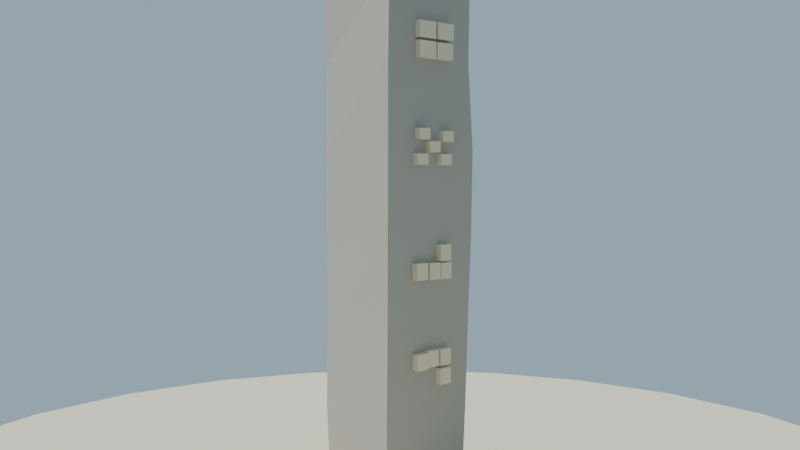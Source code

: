 # Source: monolito_glifos_lowpoly_media.blend  (saved by Blender 4.2.68; exported with 4.5.12 LTS)
import bpy
from mathutils import Matrix  # noqa: F401  (used for matrix-valued properties, if any)

bpy.ops.wm.read_factory_settings(use_empty=True)
scene = bpy.context.scene
scene.name = 'Scene'

# ---- collections
col_collection = bpy.data.collections.new('Collection'); scene.collection.children.link(col_collection)

# ---- materials (node trees are filled in below, after node groups)
mat_mat_piedra_monolito = bpy.data.materials.new('MAT_Piedra_Monolito')
mat_mat_glifo_ancestral = bpy.data.materials.new('MAT_Glifo_Ancestral')
mat_mat_arena_isla = bpy.data.materials.new('MAT_Arena_Isla')

# ---- material node trees
mat_mat_piedra_monolito.use_nodes = True; mat_mat_piedra_monolito.node_tree.nodes.clear()
_N = mat_mat_piedra_monolito.node_tree.nodes; _L = mat_mat_piedra_monolito.node_tree.links
n0 = _N.new('ShaderNodeBsdfPrincipled'); n0.name = 'Principled BSDF'; n0.location = (10, 300)
n0.inputs[0].default_value = (0.45, 0.42, 0.36, 1.0)
n0.inputs[2].default_value = 0.95
n0.inputs[13].default_value = 0.12
n1 = _N.new('ShaderNodeOutputMaterial'); n1.name = 'Material Output'; n1.location = (300, 300)
_L.new(n0.outputs[0], n1.inputs[0])
n1.is_active_output = True
mat_mat_glifo_ancestral.use_nodes = True; mat_mat_glifo_ancestral.node_tree.nodes.clear()
_N = mat_mat_glifo_ancestral.node_tree.nodes; _L = mat_mat_glifo_ancestral.node_tree.links
n0 = _N.new('ShaderNodeBsdfPrincipled'); n0.name = 'Principled BSDF'; n0.location = (10, 300)
n0.inputs[0].default_value = (0.82, 0.71, 0.5, 1.0)
n0.inputs[2].default_value = 0.75
n0.inputs[13].default_value = 0.12
n1 = _N.new('ShaderNodeOutputMaterial'); n1.name = 'Material Output'; n1.location = (300, 300)
_L.new(n0.outputs[0], n1.inputs[0])
n1.is_active_output = True
mat_mat_arena_isla.use_nodes = True; mat_mat_arena_isla.node_tree.nodes.clear()
_N = mat_mat_arena_isla.node_tree.nodes; _L = mat_mat_arena_isla.node_tree.links
n0 = _N.new('ShaderNodeBsdfPrincipled'); n0.name = 'Principled BSDF'; n0.location = (10, 300)
n0.inputs[0].default_value = (0.92, 0.84, 0.63, 1.0)
n0.inputs[2].default_value = 1.0
n0.inputs[13].default_value = 0.12
n1 = _N.new('ShaderNodeOutputMaterial'); n1.name = 'Material Output'; n1.location = (300, 300)
_L.new(n0.outputs[0], n1.inputs[0])
n1.is_active_output = True

# ---- world
world_mundo = bpy.data.worlds.new('Mundo'); scene.world = world_mundo
world_mundo.use_nodes = True; world_mundo.node_tree.nodes.clear()
_N = world_mundo.node_tree.nodes; _L = world_mundo.node_tree.links
n0 = _N.new('ShaderNodeBackground'); n0.name = 'Background'; n0.location = (10, 300)
n0.inputs[0].default_value = (0.58, 0.79, 0.95, 1.0)
n0.inputs[1].default_value = 0.55
n1 = _N.new('ShaderNodeOutputWorld'); n1.name = 'World Output'; n1.location = (300, 300)
_L.new(n0.outputs[0], n1.inputs[0])
n1.is_active_output = True

# ---- cameras
cam_camera = bpy.data.cameras.new('Camera')
cam_camera.lens = 42.0

# ---- lights
light_sol = bpy.data.lights.new('SOL', 'SUN')
light_sol.energy = 3.4

# ---- meshes
me_sm_monolito_m_piedra_monolito = bpy.data.meshes.new('SM_Monolito_M_Piedra_Monolito')
me_sm_monolito_m_piedra_monolito.from_pydata([(0.1988, 0.1354, 0.057), (-0.196, 0.1333, 0.057), (-0.204, -0.1715, 0.057), (0.1947, -0.1643, 0.057), (0.2069, 0.1443, 0.3653), (-0.2041, 0.1421, 0.3653), (-0.199, -0.1649, 0.3653), (0.2064, -0.1706, 0.3653), (0.2022, 0.1434, 0.6737), (-0.2089, 0.1485, 0.6737), (-0.2028, -0.1652, 0.6737), (0.2031, -0.1654, 0.6737), (0.2087, 0.151, 0.982), (-0.2155, 0.1562, 0.982), (-0.2037, -0.1632, 0.982), (0.2054, -0.1645, 0.982), (0.2121, 0.1563, 1.29), (-0.2175, 0.1604, 1.29), (-0.2113, -0.1663, 1.29), (0.2083, -0.164, 1.29), (0.218, 0.1634, 1.599), (-0.2024, 0.1515, 1.599), (-0.216, -0.1673, 1.599), (0.2065, -0.16, 1.599), (0.204, 0.1554, 1.907), (-0.2036, 0.1551, 1.907), (-0.2068, -0.1575, 1.907), (0.2153, -0.164, 1.907), (-0.001635, -0.01676, 0.057), (0.002243, -0.00276, 1.907), (0.55, 0.05, 0.045), (0.6658, -0.01729, 0.1069), (0.5058, -0.05888, 0.1069), (0.4069, 0.05, 0.1069), (0.5058, 0.1589, 0.1069), (0.6658, 0.1173, 0.1069), (0.5942, -0.05888, 0.2071), (0.4342, -0.01729, 0.2071), (0.4342, 0.1173, 0.2071), (0.5942, 0.1589, 0.2071), (0.6931, 0.05, 0.2071), (0.55, 0.05, 0.269)], [], [(0, 1, 5, 4), (1, 2, 6, 5), (2, 3, 7, 6), (3, 0, 4, 7), (4, 5, 9, 8), (5, 6, 10, 9), (6, 7, 11, 10), (7, 4, 8, 11), (8, 9, 13, 12), (9, 10, 14, 13), (10, 11, 15, 14), (11, 8, 12, 15), (12, 13, 17, 16), (13, 14, 18, 17), (14, 15, 19, 18), (15, 12, 16, 19), (16, 17, 21, 20), (17, 18, 22, 21), (18, 19, 23, 22), (19, 16, 20, 23), (20, 21, 25, 24), (21, 22, 26, 25), (22, 23, 27, 26), (23, 20, 24, 27), (28, 1, 0), (28, 2, 1), (28, 3, 2), (28, 0, 3), (29, 24, 25), (29, 25, 26), (29, 26, 27), (29, 27, 24), (30, 31, 32), (31, 30, 35), (30, 32, 33), (30, 33, 34), (30, 34, 35), (31, 35, 40), (32, 31, 36), (33, 32, 37), (34, 33, 38), (35, 34, 39), (31, 40, 36), (32, 36, 37), (33, 37, 38), (34, 38, 39), (35, 39, 40), (36, 40, 41), (37, 36, 41), (38, 37, 41), (39, 38, 41), (40, 39, 41)])
me_sm_monolito_m_piedra_monolito.materials.append(mat_mat_piedra_monolito)
me_sm_monolito_m_piedra_monolito.update()
me_sm_monolito_m_glifo_ancestral = bpy.data.meshes.new('SM_Monolito_M_Glifo_Ancestral')
me_sm_monolito_m_glifo_ancestral.from_pydata([(-0.08941, 0.1463, 0.5191), (-0.08941, 0.1463, 0.5776), (-0.08941, 0.1713, 0.5191), (-0.08941, 0.1713, 0.5776), (-0.03541, 0.1463, 0.5191), (-0.03541, 0.1463, 0.5776), (-0.03541, 0.1713, 0.5191), (-0.03541, 0.1713, 0.5776), (-0.02516, 0.1463, 0.5207), (-0.02516, 0.1463, 0.5792), (-0.02516, 0.1713, 0.5207), (-0.02516, 0.1713, 0.5792), (0.02884, 0.1463, 0.5207), (0.02884, 0.1463, 0.5792), (0.02884, 0.1713, 0.5207), (0.02884, 0.1713, 0.5792), (0.02986, 0.1463, 0.5146), (0.02986, 0.1463, 0.5731), (0.02986, 0.1713, 0.5146), (0.02986, 0.1713, 0.5731), (0.08386, 0.1463, 0.5146), (0.08386, 0.1463, 0.5731), (0.08386, 0.1713, 0.5146), (0.08386, 0.1713, 0.5731), (-0.09053, 0.145, 0.4495), (-0.09053, 0.145, 0.508), (-0.09053, 0.17, 0.4495), (-0.09053, 0.17, 0.508), (-0.03653, 0.145, 0.4495), (-0.03653, 0.145, 0.508), (-0.03653, 0.17, 0.4495), (-0.03653, 0.17, 0.508), (-0.08466, 0.151, 0.8936), (-0.08466, 0.151, 0.9521), (-0.08466, 0.176, 0.8936), (-0.08466, 0.176, 0.9521), (-0.03066, 0.151, 0.8936), (-0.03066, 0.151, 0.9521), (-0.03066, 0.176, 0.8936), (-0.03066, 0.176, 0.9521), (-0.08669, 0.1505, 0.8294), (-0.08669, 0.1505, 0.8879), (-0.08669, 0.1755, 0.8294), (-0.08669, 0.1755, 0.8879), (-0.03269, 0.1505, 0.8294), (-0.03269, 0.1505, 0.8879), (-0.03269, 0.1755, 0.8294), (-0.03269, 0.1755, 0.8879), (-0.02905, 0.1505, 0.8316), (-0.02905, 0.1505, 0.8901), (-0.02905, 0.1755, 0.8316), (-0.02905, 0.1755, 0.8901), (0.02495, 0.1505, 0.8316), (0.02495, 0.1505, 0.8901), (0.02495, 0.1755, 0.8316), (0.02495, 0.1755, 0.8901), (0.03638, 0.1505, 0.8333), (0.03638, 0.1505, 0.8918), (0.03638, 0.1755, 0.8333), (0.03638, 0.1755, 0.8918), (0.09038, 0.1505, 0.8333), (0.09038, 0.1505, 0.8918), (0.09038, 0.1755, 0.8333), (0.09038, 0.1755, 0.8918), (-0.09186, 0.1546, 1.316), (-0.09186, 0.1546, 1.355), (-0.09186, 0.1796, 1.316), (-0.09186, 0.1796, 1.355), (-0.03786, 0.1546, 1.316), (-0.03786, 0.1546, 1.355), (-0.03786, 0.1796, 1.316), (-0.03786, 0.1796, 1.355), (0.02947, 0.1546, 1.322), (0.02947, 0.1546, 1.361), (0.02947, 0.1796, 1.322), (0.02947, 0.1796, 1.361), (0.08347, 0.1546, 1.322), (0.08347, 0.1546, 1.361), (0.08347, 0.1796, 1.322), (0.08347, 0.1796, 1.361), (-0.0239, 0.1542, 1.278), (-0.0239, 0.1542, 1.317), (-0.0239, 0.1792, 1.278), (-0.0239, 0.1792, 1.317), (0.0301, 0.1542, 1.278), (0.0301, 0.1542, 1.317), (0.0301, 0.1792, 1.278), (0.0301, 0.1792, 1.317), (-0.08374, 0.1538, 1.234), (-0.08374, 0.1538, 1.273), (-0.08374, 0.1788, 1.234), (-0.08374, 0.1788, 1.273), (-0.02974, 0.1538, 1.234), (-0.02974, 0.1538, 1.273), (-0.02974, 0.1788, 1.234), (-0.02974, 0.1788, 1.273), (0.03749, 0.1538, 1.234), (0.03749, 0.1538, 1.273), (0.03749, 0.1788, 1.234), (0.03749, 0.1788, 1.273), (0.09149, 0.1538, 1.234), (0.09149, 0.1538, 1.273), (0.09149, 0.1788, 1.234), (0.09149, 0.1788, 1.273), (-0.08793, 0.1577, 1.671), (-0.08793, 0.1577, 1.729), (-0.08793, 0.1827, 1.671), (-0.08793, 0.1827, 1.729), (-0.006933, 0.1577, 1.671), (-0.006933, 0.1577, 1.729), (-0.006933, 0.1827, 1.671), (-0.006933, 0.1827, 1.729), (0.004368, 0.1577, 1.67), (0.004368, 0.1577, 1.728), (0.004368, 0.1827, 1.67), (0.004368, 0.1827, 1.728), (0.08537, 0.1577, 1.67), (0.08537, 0.1577, 1.728), (0.08537, 0.1827, 1.67), (0.08537, 0.1827, 1.728), (-0.08486, 0.1571, 1.602), (-0.08486, 0.1571, 1.66), (-0.08486, 0.1821, 1.602), (-0.08486, 0.1821, 1.66), (-0.003859, 0.1571, 1.602), (-0.003859, 0.1571, 1.66), (-0.003859, 0.1821, 1.602), (-0.003859, 0.1821, 1.66), (0.003142, 0.1571, 1.602), (0.003142, 0.1571, 1.66), (0.003142, 0.1821, 1.602), (0.003142, 0.1821, 1.66), (0.08414, 0.1571, 1.602), (0.08414, 0.1571, 1.66), (0.08414, 0.1821, 1.602), (0.08414, 0.1821, 1.66)], [], [(0, 1, 3, 2), (2, 3, 7, 6), (6, 7, 5, 4), (4, 5, 1, 0), (2, 6, 4, 0), (7, 3, 1, 5), (8, 9, 11, 10), (10, 11, 15, 14), (14, 15, 13, 12), (12, 13, 9, 8), (10, 14, 12, 8), (15, 11, 9, 13), (16, 17, 19, 18), (18, 19, 23, 22), (22, 23, 21, 20), (20, 21, 17, 16), (18, 22, 20, 16), (23, 19, 17, 21), (24, 25, 27, 26), (26, 27, 31, 30), (30, 31, 29, 28), (28, 29, 25, 24), (26, 30, 28, 24), (31, 27, 25, 29), (32, 33, 35, 34), (34, 35, 39, 38), (38, 39, 37, 36), (36, 37, 33, 32), (34, 38, 36, 32), (39, 35, 33, 37), (40, 41, 43, 42), (42, 43, 47, 46), (46, 47, 45, 44), (44, 45, 41, 40), (42, 46, 44, 40), (47, 43, 41, 45), (48, 49, 51, 50), (50, 51, 55, 54), (54, 55, 53, 52), (52, 53, 49, 48), (50, 54, 52, 48), (55, 51, 49, 53), (56, 57, 59, 58), (58, 59, 63, 62), (62, 63, 61, 60), (60, 61, 57, 56), (58, 62, 60, 56), (63, 59, 57, 61), (64, 65, 67, 66), (66, 67, 71, 70), (70, 71, 69, 68), (68, 69, 65, 64), (66, 70, 68, 64), (71, 67, 65, 69), (72, 73, 75, 74), (74, 75, 79, 78), (78, 79, 77, 76), (76, 77, 73, 72), (74, 78, 76, 72), (79, 75, 73, 77), (80, 81, 83, 82), (82, 83, 87, 86), (86, 87, 85, 84), (84, 85, 81, 80), (82, 86, 84, 80), (87, 83, 81, 85), (88, 89, 91, 90), (90, 91, 95, 94), (94, 95, 93, 92), (92, 93, 89, 88), (90, 94, 92, 88), (95, 91, 89, 93), (96, 97, 99, 98), (98, 99, 103, 102), (102, 103, 101, 100), (100, 101, 97, 96), (98, 102, 100, 96), (103, 99, 97, 101), (104, 105, 107, 106), (106, 107, 111, 110), (110, 111, 109, 108), (108, 109, 105, 104), (106, 110, 108, 104), (111, 107, 105, 109), (112, 113, 115, 114), (114, 115, 119, 118), (118, 119, 117, 116), (116, 117, 113, 112), (114, 118, 116, 112), (119, 115, 113, 117), (120, 121, 123, 122), (122, 123, 127, 126), (126, 127, 125, 124), (124, 125, 121, 120), (122, 126, 124, 120), (127, 123, 121, 125), (128, 129, 131, 130), (130, 131, 135, 134), (134, 135, 133, 132), (132, 133, 129, 128), (130, 134, 132, 128), (135, 131, 129, 133)])
me_sm_monolito_m_glifo_ancestral.materials.append(mat_mat_glifo_ancestral)
me_sm_monolito_m_glifo_ancestral.update()
me_cylinder = bpy.data.meshes.new('Cylinder')
me_cylinder.from_pydata([(0.0, 2.0, -0.12), (0.0, 2.0, 0.12), (0.5176, 1.932, -0.12), (0.5176, 1.932, 0.12), (1.0, 1.732, -0.12), (1.0, 1.732, 0.12), (1.414, 1.414, -0.12), (1.414, 1.414, 0.12), (1.732, 1.0, -0.12), (1.732, 1.0, 0.12), (1.932, 0.5176, -0.12), (1.932, 0.5176, 0.12), (2.0, 0.0, -0.12), (2.0, 0.0, 0.12), (1.932, -0.5176, -0.12), (1.932, -0.5176, 0.12), (1.732, -1.0, -0.12), (1.732, -1.0, 0.12), (1.414, -1.414, -0.12), (1.414, -1.414, 0.12), (1.0, -1.732, -0.12), (1.0, -1.732, 0.12), (0.5176, -1.932, -0.12), (0.5176, -1.932, 0.12), (0.0, -2.0, -0.12), (0.0, -2.0, 0.12), (-0.5176, -1.932, -0.12), (-0.5176, -1.932, 0.12), (-1.0, -1.732, -0.12), (-1.0, -1.732, 0.12), (-1.414, -1.414, -0.12), (-1.414, -1.414, 0.12), (-1.732, -1.0, -0.12), (-1.732, -1.0, 0.12), (-1.932, -0.5176, -0.12), (-1.932, -0.5176, 0.12), (-2.0, 0.0, -0.12), (-2.0, 0.0, 0.12), (-1.932, 0.5176, -0.12), (-1.932, 0.5176, 0.12), (-1.732, 1.0, -0.12), (-1.732, 1.0, 0.12), (-1.414, 1.414, -0.12), (-1.414, 1.414, 0.12), (-1.0, 1.732, -0.12), (-1.0, 1.732, 0.12), (-0.5176, 1.932, -0.12), (-0.5176, 1.932, 0.12)], [], [(0, 1, 3, 2), (2, 3, 5, 4), (4, 5, 7, 6), (6, 7, 9, 8), (8, 9, 11, 10), (10, 11, 13, 12), (12, 13, 15, 14), (14, 15, 17, 16), (16, 17, 19, 18), (18, 19, 21, 20), (20, 21, 23, 22), (22, 23, 25, 24), (24, 25, 27, 26), (26, 27, 29, 28), (28, 29, 31, 30), (30, 31, 33, 32), (32, 33, 35, 34), (34, 35, 37, 36), (36, 37, 39, 38), (38, 39, 41, 40), (40, 41, 43, 42), (42, 43, 45, 44), (3, 1, 47, 45, 43, 41, 39, 37, 35, 33, 31, 29, 27, 25, 23, 21, 19, 17, 15, 13, 11, 9, 7, 5), (44, 45, 47, 46), (46, 47, 1, 0), (0, 2, 4, 6, 8, 10, 12, 14, 16, 18, 20, 22, 24, 26, 28, 30, 32, 34, 36, 38, 40, 42, 44, 46)])
_uv = me_cylinder.uv_layers.new(name='UVMap')
_uv.uv.foreach_set('vector', [1.0, 0.5, 1.0, 1.0, 0.9583, 1.0, 0.9583, 0.5, 0.9583, 0.5, 0.9583, 1.0, 0.9167, 1.0, 0.9167, 0.5, 0.9167, 0.5, 0.9167, 1.0, 0.875, 1.0, 0.875, 0.5, 0.875, 0.5, 0.875, 1.0, 0.8333, 1.0, 0.8333, 0.5, 0.8333, 0.5, 0.8333, 1.0, 0.7917, 1.0, 0.7917, 0.5, 0.7917, 0.5, 0.7917, 1.0, 0.75, 1.0, 0.75, 0.5, 0.75, 0.5, 0.75, 1.0, 0.7083, 1.0, 0.7083, 0.5, 0.7083, 0.5, 0.7083, 1.0, 0.6667, 1.0, 0.6667, 0.5, 0.6667, 0.5, 0.6667, 1.0, 0.625, 1.0, 0.625, 0.5, 0.625, 0.5, 0.625, 1.0, 0.5833, 1.0, 0.5833, 0.5, 0.5833, 0.5, 0.5833, 1.0, 0.5417, 1.0, 0.5417, 0.5, 0.5417, 0.5, 0.5417, 1.0, 0.5, 1.0, 0.5, 0.5, 0.5, 0.5, 0.5, 1.0, 0.4583, 1.0, 0.4583, 0.5, 0.4583, 0.5, 0.4583, 1.0, 0.4167, 1.0, 0.4167, 0.5, 0.4167, 0.5, 0.4167, 1.0, 0.375, 1.0, 0.375, 0.5, 0.375, 0.5, 0.375, 1.0, 0.3333, 1.0, 0.3333, 0.5, 0.3333, 0.5, 0.3333, 1.0, 0.2917, 1.0, 0.2917, 0.5, 0.2917, 0.5, 0.2917, 1.0, 0.25, 1.0, 0.25, 0.5, 0.25, 0.5, 0.25, 1.0, 0.2083, 1.0, 0.2083, 0.5, 0.2083, 0.5, 0.2083, 1.0, 0.1667, 1.0, 0.1667, 0.5, 0.1667, 0.5, 0.1667, 1.0, 0.125, 1.0, 0.125, 0.5, 0.125, 0.5, 0.125, 1.0, 0.08333, 1.0, 0.08333, 0.5, 0.3121, 0.4818, 0.25, 0.49, 0.1879, 0.4818, 0.13, 0.4578, 0.08029, 0.4197, 0.04215, 0.37, 0.01818, 0.3121, 0.01, 0.25, 0.01818, 0.1879, 0.04215, 0.13, 0.08029, 0.08029, 0.13, 0.04215, 0.1879, 0.01818, 0.25, 0.01, 0.3121, 0.01818, 0.37, 0.04215, 0.4197, 0.08029, 0.4578, 0.13, 0.4818, 0.1879, 0.49, 0.25, 0.4818, 0.3121, 0.4578, 0.37, 0.4197, 0.4197, 0.37, 0.4578, 0.08333, 0.5, 0.08333, 1.0, 0.04167, 1.0, 0.04167, 0.5, 0.04167, 0.5, 0.04167, 1.0, -1.863e-07, 1.0, -1.863e-07, 0.5, 0.75, 0.49, 0.8121, 0.4818, 0.87, 0.4578, 0.9197, 0.4197, 0.9578, 0.37, 0.9818, 0.3121, 0.99, 0.25, 0.9818, 0.1879, 0.9578, 0.13, 0.9197, 0.08029, 0.87, 0.04215, 0.8121, 0.01818, 0.75, 0.01, 0.6879, 0.01818, 0.63, 0.04215, 0.5803, 0.08029, 0.5422, 0.13, 0.5182, 0.1879, 0.51, 0.25, 0.5182, 0.3121, 0.5422, 0.37, 0.5803, 0.4197, 0.63, 0.4578, 0.6879, 0.4818])
me_cylinder.materials.append(mat_mat_arena_isla)
me_cylinder.update()

# ---- objects
ob_sol = bpy.data.objects.new('SOL', light_sol)
ob_sm_monolito_m_piedra_monolito = bpy.data.objects.new('SM_Monolito_M_Piedra_Monolito', me_sm_monolito_m_piedra_monolito)
ob_sm_monolito_m_glifo_ancestral = bpy.data.objects.new('SM_Monolito_M_Glifo_Ancestral', me_sm_monolito_m_glifo_ancestral)
ob_base_arena = bpy.data.objects.new('Base_Arena', me_cylinder)
ob_cam_monolito = bpy.data.objects.new('CAM_Monolito', cam_camera)

# ---- transforms, parenting, visibility, modifiers, constraints
ob_sol.location = (0.0, 0.0, 0.0)
ob_sol.rotation_euler = (0.8727, 0.1396, 0.6109)
ob_sm_monolito_m_piedra_monolito.location = (0.0, 0.0, 5.662e-09)
ob_sm_monolito_m_glifo_ancestral.location = (0.0, 0.0, 5.662e-09)
ob_base_arena.location = (0.0, 0.0, -0.06)
ob_cam_monolito.location = (2.4, 2.4, 1.2)
ob_cam_monolito.rotation_euler = (1.517, 8.049e-08, 2.356)

# ---- collection membership
scene.collection.objects.link(ob_sol)
scene.collection.objects.link(ob_sm_monolito_m_piedra_monolito)
scene.collection.objects.link(ob_sm_monolito_m_glifo_ancestral)
col_collection.objects.link(ob_base_arena)
col_collection.objects.link(ob_cam_monolito)

# ---- scene / render settings (as saved in the file)
scene.camera = ob_cam_monolito
scene.frame_start = 1; scene.frame_end = 250; scene.frame_set(1)
scene.render.engine = 'BLENDER_EEVEE_NEXT'
bpy.context.view_layer.update()
